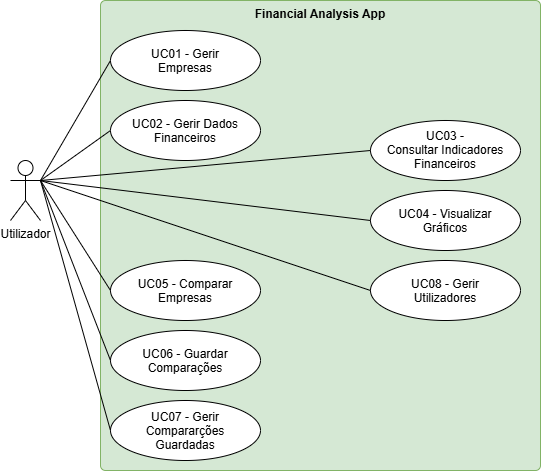

The diagram above was exported from draw.io. Its source (the exported page's mxGraphModel, read from the mxfile embedded in the PNG):
<mxGraphModel dx="1022" dy="582" grid="1" gridSize="10" guides="1" tooltips="1" connect="1" arrows="1" fold="1" page="1" pageScale="1" pageWidth="827" pageHeight="1169" math="0" shadow="0">
  <root>
    <mxCell id="0" />
    <mxCell id="1" parent="0" />
    <mxCell id="Tb05jrocgf-VTW9qjJ1f-1" parent="1" style="shape=umlActor;verticalLabelPosition=bottom;verticalAlign=top;html=1;labelPerimeter=1;" value="Utilizador" vertex="1">
      <mxGeometry height="60" width="30" x="70" y="290" as="geometry" />
    </mxCell>
    <mxCell id="Tb05jrocgf-VTW9qjJ1f-2" parent="1" style="html=1;align=center;verticalAlign=top;rounded=1;absoluteArcSize=1;arcSize=10;dashed=0;whiteSpace=wrap;roundedPerimeter=1;fillColor=#d5e8d4;strokeColor=#82b366;" value="&lt;b&gt;Financial Analysis App&lt;/b&gt;" vertex="1">
      <mxGeometry height="470" width="440" x="160" y="130" as="geometry" />
    </mxCell>
    <mxCell id="Tb05jrocgf-VTW9qjJ1f-11" edge="1" parent="1" source="Tb05jrocgf-VTW9qjJ1f-3" style="edgeStyle=none;curved=1;rounded=0;curveGeometry=1;orthogonalLoop=1;jettySize=auto;html=1;exitX=0;exitY=0.5;exitDx=0;exitDy=0;fontSize=12;defaultLabelBackgroundColor=page;labelPadding=0 4;startSize=8;endSize=8;endArrow=none;endFill=0;entryX=1;entryY=0.3333333333333333;entryDx=0;entryDy=0;entryPerimeter=0;" target="Tb05jrocgf-VTW9qjJ1f-1">
      <mxGeometry relative="1" as="geometry" />
    </mxCell>
    <mxCell id="Tb05jrocgf-VTW9qjJ1f-3" parent="1" style="ellipse;whiteSpace=wrap;html=1;shapeInside=1;" value="&lt;div&gt;UC01 - Gerir Empresas&lt;/div&gt;" vertex="1">
      <mxGeometry height="60" width="150" x="170" y="160" as="geometry" />
    </mxCell>
    <mxCell id="Tb05jrocgf-VTW9qjJ1f-12" edge="1" parent="1" source="Tb05jrocgf-VTW9qjJ1f-4" style="edgeStyle=none;curved=1;rounded=0;curveGeometry=1;orthogonalLoop=1;jettySize=auto;html=1;exitX=0;exitY=0.5;exitDx=0;exitDy=0;fontSize=12;defaultLabelBackgroundColor=page;labelPadding=0 4;startSize=8;endSize=8;endArrow=none;endFill=0;entryX=1;entryY=0.3333333333333333;entryDx=0;entryDy=0;entryPerimeter=0;" target="Tb05jrocgf-VTW9qjJ1f-1">
      <mxGeometry relative="1" as="geometry">
        <mxPoint x="99.99999999999989" y="300" as="targetPoint" />
      </mxGeometry>
    </mxCell>
    <mxCell id="Tb05jrocgf-VTW9qjJ1f-4" parent="1" style="ellipse;whiteSpace=wrap;html=1;shapeInside=1;" value="&lt;div&gt;UC02 - Gerir Dados Financeiros&lt;/div&gt;" vertex="1">
      <mxGeometry height="60" width="150" x="170" y="230" as="geometry" />
    </mxCell>
    <mxCell id="Tb05jrocgf-VTW9qjJ1f-5" parent="1" style="ellipse;whiteSpace=wrap;html=1;shapeInside=1;" value="&lt;div&gt;UC05 - Comparar Empresas&lt;/div&gt;" vertex="1">
      <mxGeometry height="60" width="150" x="170" y="390" as="geometry" />
    </mxCell>
    <mxCell id="Tb05jrocgf-VTW9qjJ1f-6" parent="1" style="ellipse;whiteSpace=wrap;html=1;shapeInside=1;" value="&lt;div&gt;UC06 - Guardar Comparações&lt;/div&gt;" vertex="1">
      <mxGeometry height="60" width="150" x="170" y="460" as="geometry" />
    </mxCell>
    <mxCell id="Tb05jrocgf-VTW9qjJ1f-7" parent="1" style="ellipse;whiteSpace=wrap;html=1;shapeInside=1;" value="&lt;div&gt;UC07 - Gerir Compararções Guardadas&lt;/div&gt;" vertex="1">
      <mxGeometry height="60" width="150" x="170" y="530" as="geometry" />
    </mxCell>
    <mxCell id="Tb05jrocgf-VTW9qjJ1f-8" parent="1" style="ellipse;whiteSpace=wrap;html=1;shapeInside=1;" value="&lt;div&gt;UC03 - Consultar Indicadores Financeiros&lt;/div&gt;" vertex="1">
      <mxGeometry height="60" width="150" x="430" y="250" as="geometry" />
    </mxCell>
    <mxCell id="Tb05jrocgf-VTW9qjJ1f-9" parent="1" style="ellipse;whiteSpace=wrap;html=1;shapeInside=1;" value="&lt;div&gt;UC04 - Visualizar Gráficos&lt;/div&gt;" vertex="1">
      <mxGeometry height="60" width="150" x="430" y="320" as="geometry" />
    </mxCell>
    <mxCell id="Tb05jrocgf-VTW9qjJ1f-10" parent="1" style="ellipse;whiteSpace=wrap;html=1;shapeInside=1;" value="&lt;div&gt;UC08 - Gerir Utilizadores&lt;/div&gt;" vertex="1">
      <mxGeometry height="60" width="150" x="430" y="390" as="geometry" />
    </mxCell>
    <mxCell id="Tb05jrocgf-VTW9qjJ1f-13" edge="1" parent="1" source="Tb05jrocgf-VTW9qjJ1f-5" style="edgeStyle=none;curved=1;rounded=0;curveGeometry=1;orthogonalLoop=1;jettySize=auto;html=1;exitX=0;exitY=0.5;exitDx=0;exitDy=0;entryX=1;entryY=0.3333333333333333;entryDx=0;entryDy=0;entryPerimeter=0;fontSize=12;defaultLabelBackgroundColor=page;labelPadding=0 4;startSize=8;endSize=8;endArrow=none;endFill=0;" target="Tb05jrocgf-VTW9qjJ1f-1">
      <mxGeometry relative="1" as="geometry" />
    </mxCell>
    <mxCell id="Tb05jrocgf-VTW9qjJ1f-14" edge="1" parent="1" source="Tb05jrocgf-VTW9qjJ1f-6" style="edgeStyle=none;curved=1;rounded=0;curveGeometry=1;orthogonalLoop=1;jettySize=auto;html=1;exitX=0;exitY=0.5;exitDx=0;exitDy=0;entryX=1;entryY=0.3333333333333333;entryDx=0;entryDy=0;entryPerimeter=0;fontSize=12;defaultLabelBackgroundColor=page;labelPadding=0 4;startSize=8;endSize=8;startArrow=none;startFill=0;endArrow=none;endFill=0;" target="Tb05jrocgf-VTW9qjJ1f-1">
      <mxGeometry relative="1" as="geometry" />
    </mxCell>
    <mxCell id="Tb05jrocgf-VTW9qjJ1f-15" edge="1" parent="1" source="Tb05jrocgf-VTW9qjJ1f-7" style="edgeStyle=none;curved=1;rounded=0;curveGeometry=1;orthogonalLoop=1;jettySize=auto;html=1;exitX=0;exitY=0.5;exitDx=0;exitDy=0;entryX=1;entryY=0.3333333333333333;entryDx=0;entryDy=0;entryPerimeter=0;fontSize=12;defaultLabelBackgroundColor=page;labelPadding=0 4;startSize=8;endSize=8;endArrow=none;endFill=0;" target="Tb05jrocgf-VTW9qjJ1f-1">
      <mxGeometry relative="1" as="geometry" />
    </mxCell>
    <mxCell id="Tb05jrocgf-VTW9qjJ1f-16" edge="1" parent="1" source="Tb05jrocgf-VTW9qjJ1f-8" style="edgeStyle=none;curved=1;rounded=0;curveGeometry=1;orthogonalLoop=1;jettySize=auto;html=1;exitX=0;exitY=0.5;exitDx=0;exitDy=0;entryX=1;entryY=0.3333333333333333;entryDx=0;entryDy=0;entryPerimeter=0;fontSize=12;defaultLabelBackgroundColor=page;labelPadding=0 4;startSize=8;endSize=8;endArrow=none;endFill=0;" target="Tb05jrocgf-VTW9qjJ1f-1">
      <mxGeometry relative="1" as="geometry" />
    </mxCell>
    <mxCell id="Tb05jrocgf-VTW9qjJ1f-17" edge="1" parent="1" source="Tb05jrocgf-VTW9qjJ1f-9" style="edgeStyle=none;curved=1;rounded=0;curveGeometry=1;orthogonalLoop=1;jettySize=auto;html=1;exitX=0;exitY=0.5;exitDx=0;exitDy=0;entryX=1;entryY=0.3333333333333333;entryDx=0;entryDy=0;entryPerimeter=0;fontSize=12;defaultLabelBackgroundColor=page;labelPadding=0 4;startSize=8;endSize=8;endArrow=none;endFill=0;" target="Tb05jrocgf-VTW9qjJ1f-1">
      <mxGeometry relative="1" as="geometry" />
    </mxCell>
    <mxCell id="Tb05jrocgf-VTW9qjJ1f-18" edge="1" parent="1" source="Tb05jrocgf-VTW9qjJ1f-10" style="edgeStyle=none;curved=1;rounded=0;curveGeometry=1;orthogonalLoop=1;jettySize=auto;html=1;exitX=0;exitY=0.5;exitDx=0;exitDy=0;entryX=1;entryY=0.3333333333333333;entryDx=0;entryDy=0;entryPerimeter=0;fontSize=12;defaultLabelBackgroundColor=page;labelPadding=0 4;startSize=8;endSize=8;endArrow=none;endFill=0;" target="Tb05jrocgf-VTW9qjJ1f-1">
      <mxGeometry relative="1" as="geometry" />
    </mxCell>
  </root>
</mxGraphModel>